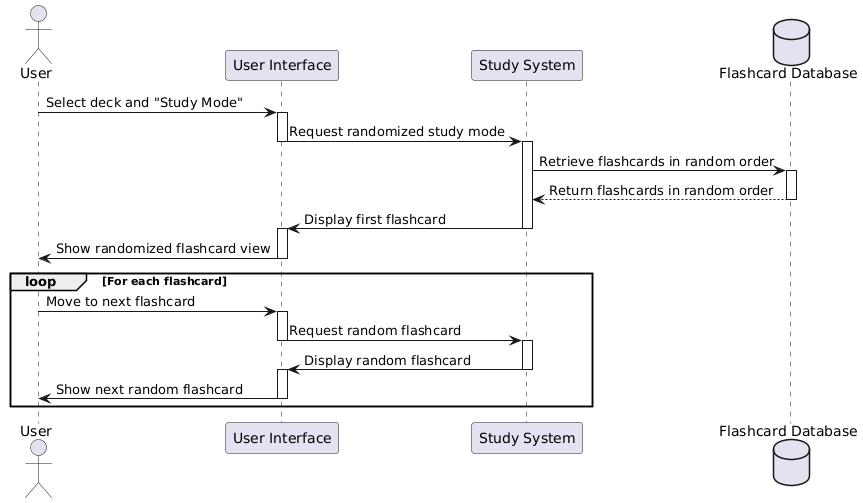

The diagram above was rendered by PlantUML. Its source (embedded in the PNG):
@startuml
actor User
participant "User Interface" as UI
participant "Study System" as SS
database "Flashcard Database" as DB

User -> UI: Select deck and "Study Mode"
activate UI
UI -> SS: Request randomized study mode
deactivate UI
activate SS
SS -> DB: Retrieve flashcards in random order
activate DB
DB --> SS: Return flashcards in random order
deactivate DB
SS -> UI: Display first flashcard
deactivate SS
activate UI
UI -> User: Show randomized flashcard view
deactivate UI

loop For each flashcard
    User -> UI: Move to next flashcard
    activate UI
    UI -> SS: Request random flashcard
    deactivate UI
    activate SS
    SS -> UI: Display random flashcard
    deactivate SS
    activate UI
    UI -> User: Show next random flashcard
    deactivate UI
end
@enduml